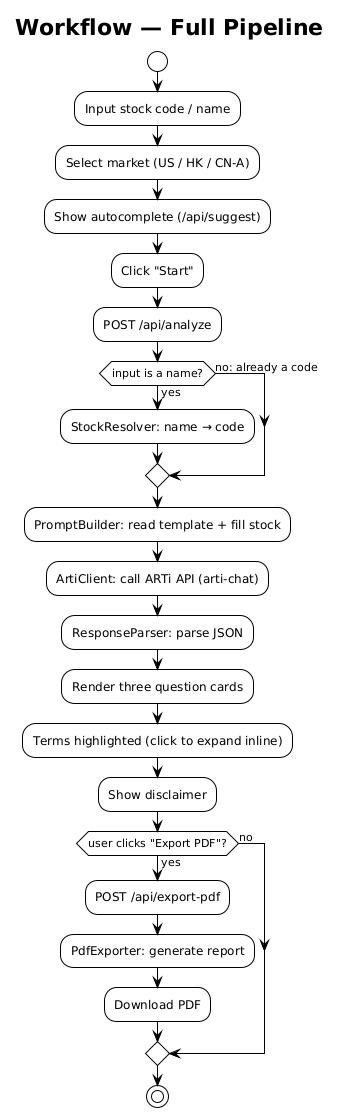

The diagram above was rendered by PlantUML. Its source (embedded in the PNG):
@startuml
!theme plain
title Workflow — Full Pipeline

start
:Input stock code / name;
:Select market (US / HK / CN-A);
:Show autocomplete (/api/suggest);

:Click "Start";
:POST /api/analyze;

if (input is a name?) then (yes)
  :StockResolver: name → code;
else (no: already a code)
endif

:PromptBuilder: read template + fill stock;
:ArtiClient: call ARTi API (arti-chat);
:ResponseParser: parse JSON;

:Render three question cards;
:Terms highlighted (click to expand inline);
:Show disclaimer;

if (user clicks "Export PDF"?) then (yes)
  :POST /api/export-pdf;
  :PdfExporter: generate report;
  :Download PDF;
else (no)
endif

stop

@enduml